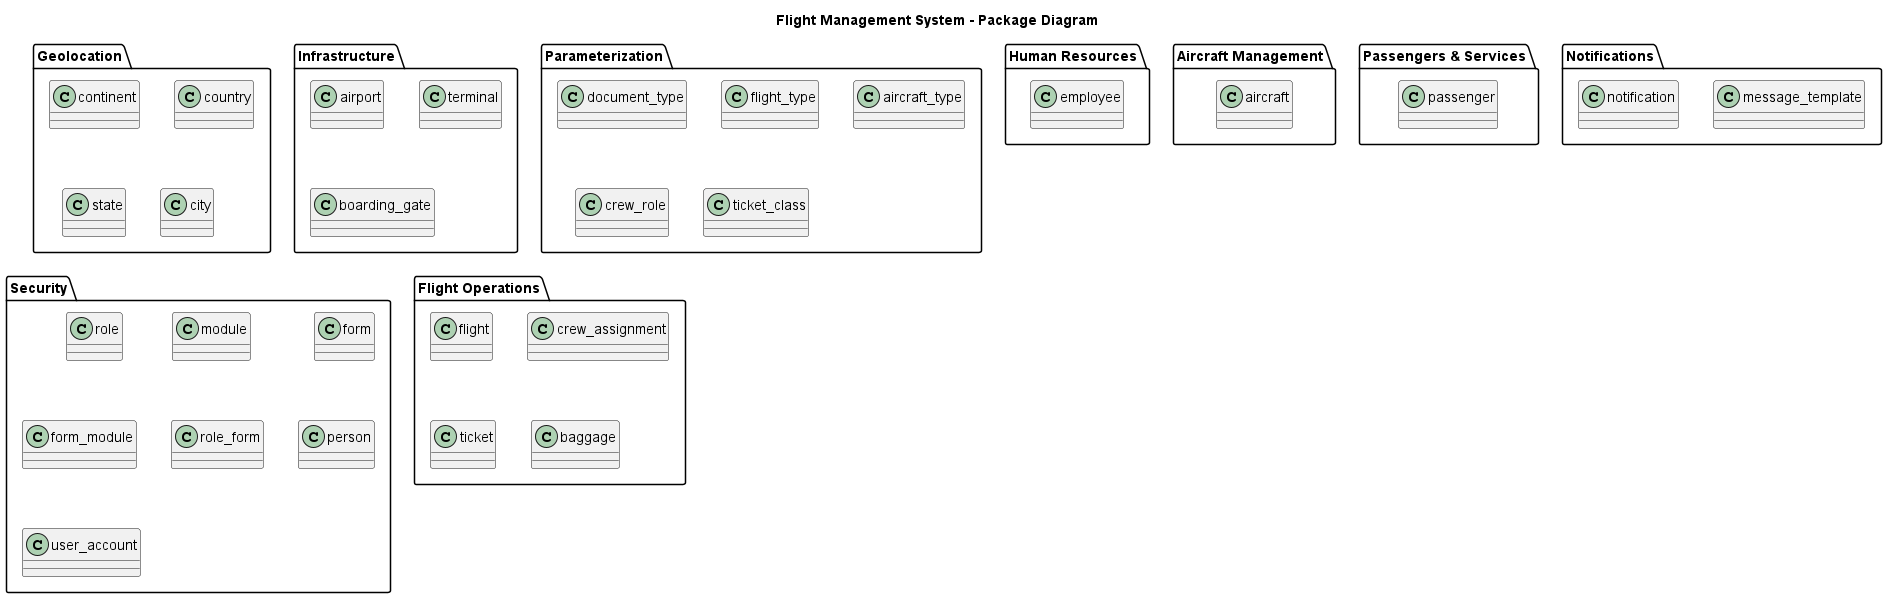

The diagram above was rendered by PlantUML. Its source (embedded in the PNG):
@startuml
title Flight Management System - Package Diagram

package "Geolocation" {
  class continent
  class country
  class state
  class city
}

package "Infrastructure" {
  class airport
  class terminal
  class boarding_gate
}

package "Parameterization" {
  class document_type
  class flight_type
  class aircraft_type
  class crew_role
  class ticket_class
}

package "Security" {
  class role
  class module
  class form
  class form_module
  class role_form
  class person
  class user_account
}

package "Human Resources" {
  class employee
}

package "Aircraft Management" {
  class aircraft
}

package "Flight Operations" {
  class flight
  class crew_assignment
  class ticket
  class baggage
}

package "Passengers & Services" {
  class passenger
}

package "Notifications" {
  class message_template
  class notification
}

@enduml